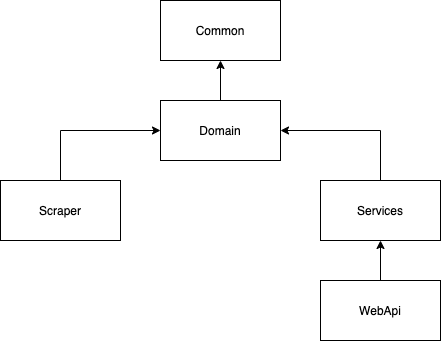

The diagram above was exported from draw.io. Its source (the exported page's mxGraphModel, read from the mxfile embedded in the PNG):
<mxGraphModel dx="795" dy="666" grid="1" gridSize="10" guides="1" tooltips="1" connect="1" arrows="1" fold="1" page="1" pageScale="1" pageWidth="850" pageHeight="1100" math="0" shadow="0">
  <root>
    <mxCell id="0" />
    <mxCell id="1" parent="0" />
    <mxCell id="2" value="Common" style="rounded=0;whiteSpace=wrap;html=1;" vertex="1" parent="1">
      <mxGeometry x="350" y="160" width="120" height="60" as="geometry" />
    </mxCell>
    <mxCell id="3" value="" style="edgeStyle=orthogonalEdgeStyle;rounded=0;orthogonalLoop=1;jettySize=auto;html=1;" edge="1" source="4" target="2" parent="1">
      <mxGeometry relative="1" as="geometry" />
    </mxCell>
    <mxCell id="4" value="Domain" style="rounded=0;whiteSpace=wrap;html=1;" vertex="1" parent="1">
      <mxGeometry x="350" y="260" width="120" height="60" as="geometry" />
    </mxCell>
    <mxCell id="5" style="edgeStyle=orthogonalEdgeStyle;rounded=0;orthogonalLoop=1;jettySize=auto;html=1;" edge="1" source="6" target="4" parent="1">
      <mxGeometry relative="1" as="geometry">
        <Array as="points">
          <mxPoint x="250" y="290" />
        </Array>
      </mxGeometry>
    </mxCell>
    <mxCell id="6" value="Scraper" style="rounded=0;whiteSpace=wrap;html=1;" vertex="1" parent="1">
      <mxGeometry x="190" y="340" width="120" height="60" as="geometry" />
    </mxCell>
    <mxCell id="7" style="edgeStyle=orthogonalEdgeStyle;rounded=0;orthogonalLoop=1;jettySize=auto;html=1;entryX=1;entryY=0.5;entryDx=0;entryDy=0;" edge="1" source="8" target="4" parent="1">
      <mxGeometry relative="1" as="geometry">
        <Array as="points">
          <mxPoint x="570" y="290" />
        </Array>
      </mxGeometry>
    </mxCell>
    <mxCell id="8" value="Services" style="rounded=0;whiteSpace=wrap;html=1;" vertex="1" parent="1">
      <mxGeometry x="510" y="340" width="120" height="60" as="geometry" />
    </mxCell>
    <mxCell id="9" style="edgeStyle=orthogonalEdgeStyle;rounded=0;orthogonalLoop=1;jettySize=auto;html=1;" edge="1" source="10" target="8" parent="1">
      <mxGeometry relative="1" as="geometry" />
    </mxCell>
    <mxCell id="10" value="WebApi" style="rounded=0;whiteSpace=wrap;html=1;" vertex="1" parent="1">
      <mxGeometry x="510" y="440" width="120" height="60" as="geometry" />
    </mxCell>
  </root>
</mxGraphModel>